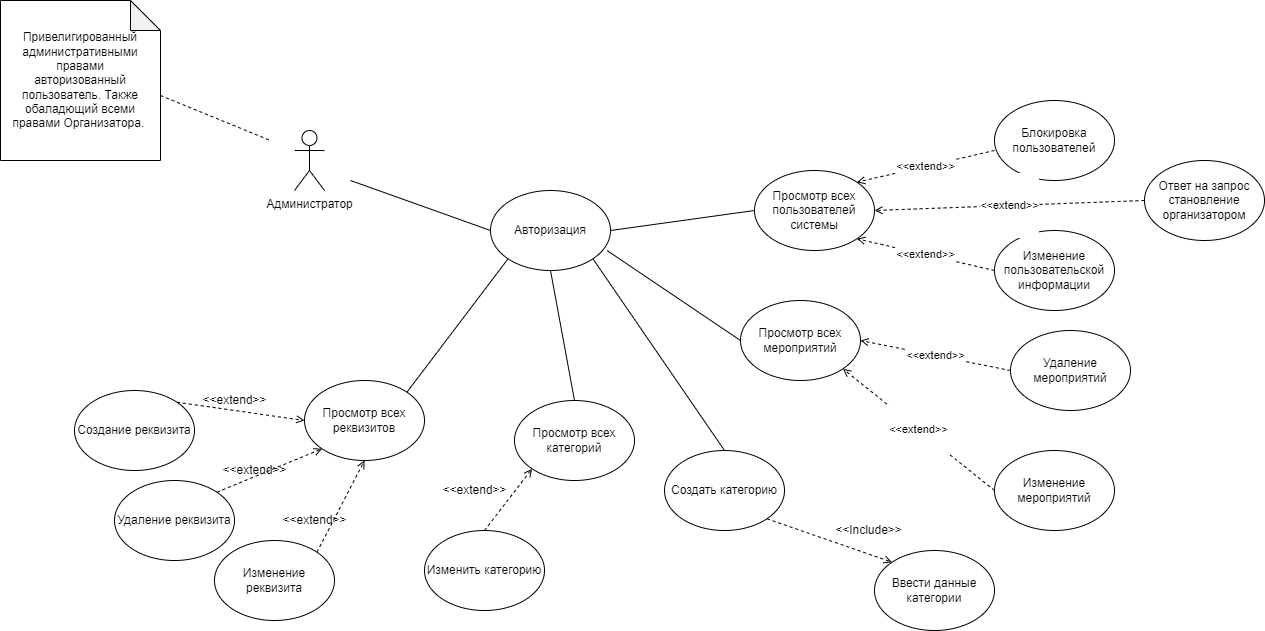

The diagram above was exported from draw.io. Its source (the exported page's mxGraphModel, read from the mxfile embedded in the PNG):
<mxGraphModel dx="1038" dy="649" grid="1" gridSize="10" guides="1" tooltips="1" connect="1" arrows="1" fold="1" page="1" pageScale="1" pageWidth="827" pageHeight="1169" math="0" shadow="0">
  <root>
    <mxCell id="0" />
    <mxCell id="1" parent="0" />
    <mxCell id="yzEr7uHE7Dv5dXW_3EsN-5" value="Администратор&lt;br&gt;" style="shape=umlActor;verticalLabelPosition=bottom;verticalAlign=top;html=1;outlineConnect=0;" parent="1" vertex="1">
      <mxGeometry x="684" y="600" width="30" height="60" as="geometry" />
    </mxCell>
    <mxCell id="yzEr7uHE7Dv5dXW_3EsN-54" style="edgeStyle=none;rounded=0;orthogonalLoop=1;jettySize=auto;html=1;exitX=0;exitY=0.5;exitDx=0;exitDy=0;endArrow=none;endFill=0;entryX=1;entryY=0.5;entryDx=0;entryDy=0;" parent="1" source="yzEr7uHE7Dv5dXW_3EsN-32" target="xz-Zv-bSY5cq7e8neL6V-1" edge="1">
      <mxGeometry relative="1" as="geometry">
        <mxPoint x="994" y="710" as="targetPoint" />
      </mxGeometry>
    </mxCell>
    <mxCell id="yzEr7uHE7Dv5dXW_3EsN-32" value="Просмотр всех пользователей системы" style="ellipse;whiteSpace=wrap;html=1;" parent="1" vertex="1">
      <mxGeometry x="1144" y="640" width="120" height="80" as="geometry" />
    </mxCell>
    <mxCell id="yzEr7uHE7Dv5dXW_3EsN-48" value="&#10;&#10;&lt;span style=&quot;color: rgb(0, 0, 0); font-family: helvetica; font-size: 11px; font-style: normal; font-weight: 400; letter-spacing: normal; text-align: center; text-indent: 0px; text-transform: none; word-spacing: 0px; background-color: rgb(255, 255, 255); display: inline; float: none;&quot;&gt;&amp;lt;&amp;lt;extend&amp;gt;&amp;gt;&lt;/span&gt;&#10;&#10;" style="edgeStyle=none;rounded=0;orthogonalLoop=1;jettySize=auto;html=1;exitX=0;exitY=0.5;exitDx=0;exitDy=0;entryX=1;entryY=0;entryDx=0;entryDy=0;dashed=1;endArrow=open;endFill=0;" parent="1" target="yzEr7uHE7Dv5dXW_3EsN-32" edge="1">
      <mxGeometry relative="1" as="geometry">
        <mxPoint x="1384" y="620" as="sourcePoint" />
      </mxGeometry>
    </mxCell>
    <mxCell id="yzEr7uHE7Dv5dXW_3EsN-33" value="Блокировка пользователей" style="ellipse;whiteSpace=wrap;html=1;" parent="1" vertex="1">
      <mxGeometry x="1384" y="570" width="120" height="80" as="geometry" />
    </mxCell>
    <mxCell id="yzEr7uHE7Dv5dXW_3EsN-50" value="&#10;&#10;&lt;span style=&quot;color: rgb(0, 0, 0); font-family: helvetica; font-size: 11px; font-style: normal; font-weight: 400; letter-spacing: normal; text-align: center; text-indent: 0px; text-transform: none; word-spacing: 0px; background-color: rgb(255, 255, 255); display: inline; float: none;&quot;&gt;&amp;lt;&amp;lt;extend&amp;gt;&amp;gt;&lt;/span&gt;&#10;&#10;" style="edgeStyle=none;rounded=0;orthogonalLoop=1;jettySize=auto;html=1;exitX=0;exitY=0.5;exitDx=0;exitDy=0;entryX=1;entryY=0.5;entryDx=0;entryDy=0;dashed=1;endArrow=open;endFill=0;" parent="1" source="yzEr7uHE7Dv5dXW_3EsN-34" target="yzEr7uHE7Dv5dXW_3EsN-35" edge="1">
      <mxGeometry relative="1" as="geometry" />
    </mxCell>
    <mxCell id="yzEr7uHE7Dv5dXW_3EsN-34" value="Удаление мероприятий" style="ellipse;whiteSpace=wrap;html=1;" parent="1" vertex="1">
      <mxGeometry x="1400" y="800" width="120" height="80" as="geometry" />
    </mxCell>
    <mxCell id="yzEr7uHE7Dv5dXW_3EsN-55" style="edgeStyle=none;rounded=0;orthogonalLoop=1;jettySize=auto;html=1;exitX=0;exitY=0.5;exitDx=0;exitDy=0;endArrow=none;endFill=0;entryX=0.973;entryY=0.752;entryDx=0;entryDy=0;entryPerimeter=0;" parent="1" source="yzEr7uHE7Dv5dXW_3EsN-35" target="xz-Zv-bSY5cq7e8neL6V-1" edge="1">
      <mxGeometry relative="1" as="geometry">
        <mxPoint x="994" y="780" as="targetPoint" />
      </mxGeometry>
    </mxCell>
    <mxCell id="yzEr7uHE7Dv5dXW_3EsN-35" value="Просмотр всех мероприятий" style="ellipse;whiteSpace=wrap;html=1;" parent="1" vertex="1">
      <mxGeometry x="1130" y="770" width="120" height="80" as="geometry" />
    </mxCell>
    <mxCell id="yzEr7uHE7Dv5dXW_3EsN-51" value="&#10;&#10;&lt;span style=&quot;color: rgb(0, 0, 0); font-family: helvetica; font-size: 11px; font-style: normal; font-weight: 400; letter-spacing: normal; text-align: center; text-indent: 0px; text-transform: none; word-spacing: 0px; background-color: rgb(255, 255, 255); display: inline; float: none;&quot;&gt;&amp;lt;&amp;lt;extend&amp;gt;&amp;gt;&lt;/span&gt;&#10;&#10;" style="edgeStyle=none;rounded=0;orthogonalLoop=1;jettySize=auto;html=1;exitX=0;exitY=0.5;exitDx=0;exitDy=0;entryX=1;entryY=1;entryDx=0;entryDy=0;dashed=1;endArrow=open;endFill=0;" parent="1" source="yzEr7uHE7Dv5dXW_3EsN-36" target="yzEr7uHE7Dv5dXW_3EsN-35" edge="1">
      <mxGeometry relative="1" as="geometry" />
    </mxCell>
    <mxCell id="yzEr7uHE7Dv5dXW_3EsN-36" value="Изменение мероприятий" style="ellipse;whiteSpace=wrap;html=1;" parent="1" vertex="1">
      <mxGeometry x="1384" y="920" width="120" height="80" as="geometry" />
    </mxCell>
    <mxCell id="yzEr7uHE7Dv5dXW_3EsN-49" value="&#10;&#10;&lt;span style=&quot;color: rgb(0, 0, 0); font-family: helvetica; font-size: 11px; font-style: normal; font-weight: 400; letter-spacing: normal; text-align: center; text-indent: 0px; text-transform: none; word-spacing: 0px; background-color: rgb(255, 255, 255); display: inline; float: none;&quot;&gt;&amp;lt;&amp;lt;extend&amp;gt;&amp;gt;&lt;/span&gt;&#10;&#10;" style="edgeStyle=none;rounded=0;orthogonalLoop=1;jettySize=auto;html=1;exitX=0;exitY=0.5;exitDx=0;exitDy=0;entryX=1;entryY=1;entryDx=0;entryDy=0;dashed=1;endArrow=open;endFill=0;" parent="1" source="yzEr7uHE7Dv5dXW_3EsN-37" target="yzEr7uHE7Dv5dXW_3EsN-32" edge="1">
      <mxGeometry relative="1" as="geometry" />
    </mxCell>
    <mxCell id="yzEr7uHE7Dv5dXW_3EsN-37" value="Изменение&lt;br&gt;пользовательской&lt;br&gt;информации" style="ellipse;whiteSpace=wrap;html=1;" parent="1" vertex="1">
      <mxGeometry x="1384" y="700" width="120" height="80" as="geometry" />
    </mxCell>
    <mxCell id="yzEr7uHE7Dv5dXW_3EsN-67" style="edgeStyle=none;rounded=0;orthogonalLoop=1;jettySize=auto;html=1;exitX=0;exitY=0;exitDx=160;exitDy=95;exitPerimeter=0;dashed=1;endArrow=none;endFill=0;" parent="1" source="yzEr7uHE7Dv5dXW_3EsN-62" edge="1">
      <mxGeometry relative="1" as="geometry">
        <mxPoint x="660" y="610" as="targetPoint" />
      </mxGeometry>
    </mxCell>
    <mxCell id="yzEr7uHE7Dv5dXW_3EsN-62" value="Привелигированный административными правами&lt;br&gt;авторизованный пользователь. Также обаладющий всеми правами Организатора.&amp;nbsp;" style="shape=note;whiteSpace=wrap;html=1;backgroundOutline=1;darkOpacity=0.05;" parent="1" vertex="1">
      <mxGeometry x="390" y="470" width="160" height="160" as="geometry" />
    </mxCell>
    <mxCell id="8zyFYtJ7-peoo80VrIr7-6" value="Просмотр всех категорий" style="ellipse;whiteSpace=wrap;html=1;" parent="1" vertex="1">
      <mxGeometry x="904" y="870" width="120" height="80" as="geometry" />
    </mxCell>
    <mxCell id="8zyFYtJ7-peoo80VrIr7-12" style="edgeStyle=none;rounded=0;orthogonalLoop=1;jettySize=auto;html=1;exitX=0.5;exitY=0;exitDx=0;exitDy=0;entryX=0;entryY=1;entryDx=0;entryDy=0;dashed=1;endArrow=open;endFill=0;" parent="1" source="8zyFYtJ7-peoo80VrIr7-7" target="8zyFYtJ7-peoo80VrIr7-6" edge="1">
      <mxGeometry relative="1" as="geometry" />
    </mxCell>
    <mxCell id="8zyFYtJ7-peoo80VrIr7-7" value="Изменить категорию" style="ellipse;whiteSpace=wrap;html=1;" parent="1" vertex="1">
      <mxGeometry x="814" y="1000" width="120" height="80" as="geometry" />
    </mxCell>
    <mxCell id="8zyFYtJ7-peoo80VrIr7-14" style="edgeStyle=none;rounded=0;orthogonalLoop=1;jettySize=auto;html=1;exitX=1;exitY=1;exitDx=0;exitDy=0;entryX=0;entryY=0;entryDx=0;entryDy=0;dashed=1;endArrow=open;endFill=0;" parent="1" source="8zyFYtJ7-peoo80VrIr7-8" target="8zyFYtJ7-peoo80VrIr7-9" edge="1">
      <mxGeometry relative="1" as="geometry" />
    </mxCell>
    <mxCell id="8zyFYtJ7-peoo80VrIr7-8" value="Создать категорию" style="ellipse;whiteSpace=wrap;html=1;" parent="1" vertex="1">
      <mxGeometry x="1054" y="920" width="120" height="80" as="geometry" />
    </mxCell>
    <mxCell id="8zyFYtJ7-peoo80VrIr7-9" value="Ввести данные категории" style="ellipse;whiteSpace=wrap;html=1;" parent="1" vertex="1">
      <mxGeometry x="1264" y="1020" width="120" height="80" as="geometry" />
    </mxCell>
    <mxCell id="8zyFYtJ7-peoo80VrIr7-10" style="edgeStyle=none;rounded=0;orthogonalLoop=1;jettySize=auto;html=1;exitX=0.5;exitY=0;exitDx=0;exitDy=0;endArrow=none;endFill=0;entryX=0.5;entryY=1;entryDx=0;entryDy=0;" parent="1" source="8zyFYtJ7-peoo80VrIr7-6" target="xz-Zv-bSY5cq7e8neL6V-1" edge="1">
      <mxGeometry relative="1" as="geometry">
        <mxPoint x="954" y="770" as="targetPoint" />
        <mxPoint x="1154" y="890" as="sourcePoint" />
      </mxGeometry>
    </mxCell>
    <mxCell id="8zyFYtJ7-peoo80VrIr7-11" style="edgeStyle=none;rounded=0;orthogonalLoop=1;jettySize=auto;html=1;exitX=0.5;exitY=0;exitDx=0;exitDy=0;endArrow=none;endFill=0;entryX=1;entryY=1;entryDx=0;entryDy=0;" parent="1" source="8zyFYtJ7-peoo80VrIr7-8" target="xz-Zv-bSY5cq7e8neL6V-1" edge="1">
      <mxGeometry relative="1" as="geometry">
        <mxPoint x="964" y="770" as="targetPoint" />
        <mxPoint x="974" y="880" as="sourcePoint" />
      </mxGeometry>
    </mxCell>
    <mxCell id="8zyFYtJ7-peoo80VrIr7-13" value="&amp;lt;&amp;lt;extend&amp;gt;&amp;gt;" style="text;html=1;align=center;verticalAlign=middle;resizable=0;points=[];autosize=1;strokeColor=none;fillColor=none;" parent="1" vertex="1">
      <mxGeometry x="824" y="950" width="80" height="20" as="geometry" />
    </mxCell>
    <mxCell id="8zyFYtJ7-peoo80VrIr7-15" value="&amp;lt;&amp;lt;Include&amp;gt;&amp;gt;" style="text;html=1;align=center;verticalAlign=middle;resizable=0;points=[];autosize=1;strokeColor=none;fillColor=none;" parent="1" vertex="1">
      <mxGeometry x="1218" y="990" width="80" height="20" as="geometry" />
    </mxCell>
    <mxCell id="unitZicX8_-CSbb3zrH4-26" value="Просмотр всех реквизитов" style="ellipse;whiteSpace=wrap;html=1;" parent="1" vertex="1">
      <mxGeometry x="694" y="850" width="120" height="80" as="geometry" />
    </mxCell>
    <mxCell id="unitZicX8_-CSbb3zrH4-28" style="edgeStyle=none;rounded=0;orthogonalLoop=1;jettySize=auto;html=1;exitX=1;exitY=0;exitDx=0;exitDy=0;endArrow=none;endFill=0;entryX=0;entryY=1;entryDx=0;entryDy=0;" parent="1" source="unitZicX8_-CSbb3zrH4-26" target="xz-Zv-bSY5cq7e8neL6V-1" edge="1">
      <mxGeometry relative="1" as="geometry">
        <mxPoint x="924" y="740" as="targetPoint" />
        <mxPoint x="973.9999999999995" y="879.9999999999995" as="sourcePoint" />
      </mxGeometry>
    </mxCell>
    <mxCell id="unitZicX8_-CSbb3zrH4-29" value="Создание реквизита" style="ellipse;whiteSpace=wrap;html=1;" parent="1" vertex="1">
      <mxGeometry x="464" y="860" width="120" height="80" as="geometry" />
    </mxCell>
    <mxCell id="unitZicX8_-CSbb3zrH4-31" style="edgeStyle=none;rounded=0;orthogonalLoop=1;jettySize=auto;html=1;exitX=1;exitY=0;exitDx=0;exitDy=0;entryX=0;entryY=0.5;entryDx=0;entryDy=0;dashed=1;endArrow=open;endFill=0;" parent="1" source="unitZicX8_-CSbb3zrH4-29" target="unitZicX8_-CSbb3zrH4-26" edge="1">
      <mxGeometry relative="1" as="geometry">
        <mxPoint x="883.9999999999995" y="1009.9999999999995" as="sourcePoint" />
        <mxPoint x="931.5735931287832" y="948.2842712474776" as="targetPoint" />
      </mxGeometry>
    </mxCell>
    <mxCell id="unitZicX8_-CSbb3zrH4-32" value="Удаление реквизита" style="ellipse;whiteSpace=wrap;html=1;" parent="1" vertex="1">
      <mxGeometry x="504" y="950" width="120" height="80" as="geometry" />
    </mxCell>
    <mxCell id="unitZicX8_-CSbb3zrH4-33" value="Изменение реквизита" style="ellipse;whiteSpace=wrap;html=1;" parent="1" vertex="1">
      <mxGeometry x="604" y="1010" width="120" height="80" as="geometry" />
    </mxCell>
    <mxCell id="unitZicX8_-CSbb3zrH4-36" style="edgeStyle=none;rounded=0;orthogonalLoop=1;jettySize=auto;html=1;exitX=1;exitY=0;exitDx=0;exitDy=0;entryX=0;entryY=1;entryDx=0;entryDy=0;dashed=1;endArrow=open;endFill=0;" parent="1" source="unitZicX8_-CSbb3zrH4-32" target="unitZicX8_-CSbb3zrH4-26" edge="1">
      <mxGeometry relative="1" as="geometry">
        <mxPoint x="576.4264068712046" y="881.7157287525297" as="sourcePoint" />
        <mxPoint x="703.9999999999995" y="899.9999999999995" as="targetPoint" />
      </mxGeometry>
    </mxCell>
    <mxCell id="unitZicX8_-CSbb3zrH4-37" style="edgeStyle=none;rounded=0;orthogonalLoop=1;jettySize=auto;html=1;exitX=1;exitY=0;exitDx=0;exitDy=0;entryX=0.5;entryY=1;entryDx=0;entryDy=0;dashed=1;endArrow=open;endFill=0;" parent="1" source="unitZicX8_-CSbb3zrH4-33" target="unitZicX8_-CSbb3zrH4-26" edge="1">
      <mxGeometry relative="1" as="geometry">
        <mxPoint x="616.4264068712046" y="971.7157287525306" as="sourcePoint" />
        <mxPoint x="721.5735931288073" y="928.2842712474617" as="targetPoint" />
      </mxGeometry>
    </mxCell>
    <mxCell id="unitZicX8_-CSbb3zrH4-38" value="&amp;lt;&amp;lt;extend&amp;gt;&amp;gt;" style="text;html=1;align=center;verticalAlign=middle;resizable=0;points=[];autosize=1;strokeColor=none;fillColor=none;" parent="1" vertex="1">
      <mxGeometry x="584" y="860" width="80" height="20" as="geometry" />
    </mxCell>
    <mxCell id="unitZicX8_-CSbb3zrH4-39" value="&amp;lt;&amp;lt;extend&amp;gt;&amp;gt;" style="text;html=1;align=center;verticalAlign=middle;resizable=0;points=[];autosize=1;strokeColor=none;fillColor=none;" parent="1" vertex="1">
      <mxGeometry x="604" y="930" width="80" height="20" as="geometry" />
    </mxCell>
    <mxCell id="unitZicX8_-CSbb3zrH4-40" value="&amp;lt;&amp;lt;extend&amp;gt;&amp;gt;" style="text;html=1;align=center;verticalAlign=middle;resizable=0;points=[];autosize=1;strokeColor=none;fillColor=none;" parent="1" vertex="1">
      <mxGeometry x="664" y="980" width="80" height="20" as="geometry" />
    </mxCell>
    <mxCell id="unitZicX8_-CSbb3zrH4-41" value="&#10;&#10;&lt;span style=&quot;color: rgb(0, 0, 0); font-family: helvetica; font-size: 11px; font-style: normal; font-weight: 400; letter-spacing: normal; text-align: center; text-indent: 0px; text-transform: none; word-spacing: 0px; background-color: rgb(255, 255, 255); display: inline; float: none;&quot;&gt;&amp;lt;&amp;lt;extend&amp;gt;&amp;gt;&lt;/span&gt;&#10;&#10;" style="edgeStyle=none;rounded=0;orthogonalLoop=1;jettySize=auto;html=1;entryX=1;entryY=0.5;entryDx=0;entryDy=0;dashed=1;endArrow=open;endFill=0;" parent="1" target="yzEr7uHE7Dv5dXW_3EsN-32" edge="1">
      <mxGeometry relative="1" as="geometry">
        <mxPoint x="1534" y="670" as="sourcePoint" />
        <mxPoint x="1256.4264068711927" y="661.7157287525383" as="targetPoint" />
      </mxGeometry>
    </mxCell>
    <mxCell id="unitZicX8_-CSbb3zrH4-42" value="Ответ на запрос становление организатором" style="ellipse;whiteSpace=wrap;html=1;" parent="1" vertex="1">
      <mxGeometry x="1534" y="630" width="120" height="80" as="geometry" />
    </mxCell>
    <mxCell id="xz-Zv-bSY5cq7e8neL6V-6" style="edgeStyle=none;rounded=0;orthogonalLoop=1;jettySize=auto;html=1;exitX=0;exitY=0.5;exitDx=0;exitDy=0;endArrow=none;endFill=0;" parent="1" source="xz-Zv-bSY5cq7e8neL6V-1" edge="1">
      <mxGeometry relative="1" as="geometry">
        <mxPoint x="740" y="650" as="targetPoint" />
      </mxGeometry>
    </mxCell>
    <mxCell id="xz-Zv-bSY5cq7e8neL6V-1" value="Авторизация" style="ellipse;whiteSpace=wrap;html=1;" parent="1" vertex="1">
      <mxGeometry x="880" y="660" width="120" height="80" as="geometry" />
    </mxCell>
  </root>
</mxGraphModel>